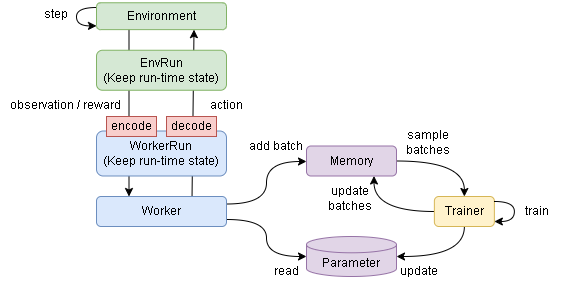

The diagram above was exported from draw.io. Its source (the exported page's mxGraphModel, read from the mxfile embedded in the PNG):
<mxGraphModel dx="548" dy="292" grid="1" gridSize="10" guides="1" tooltips="1" connect="1" arrows="1" fold="1" page="1" pageScale="1" pageWidth="827" pageHeight="1169" math="0" shadow="0">
  <root>
    <mxCell id="0" />
    <mxCell id="1" parent="0" />
    <mxCell id="Dz7MXjapaTTVEsUoQ1y9-11" style="rounded=0;orthogonalLoop=1;jettySize=auto;html=1;entryX=0.25;entryY=0;entryDx=0;entryDy=0;exitX=0.25;exitY=1;exitDx=0;exitDy=0;" parent="1" source="d1hqdmulXSLHXT-Yh-JI-24" target="Dz7MXjapaTTVEsUoQ1y9-10" edge="1">
      <mxGeometry relative="1" as="geometry">
        <mxPoint x="305" y="88.12" as="sourcePoint" />
        <mxPoint x="480" y="97.63000000000001" as="targetPoint" />
      </mxGeometry>
    </mxCell>
    <mxCell id="r9WT5VXXQhSiEH60edSq-6" style="rounded=0;orthogonalLoop=1;jettySize=auto;html=1;exitX=0.735;exitY=-0.021;exitDx=0;exitDy=0;exitPerimeter=0;entryX=0.75;entryY=1;entryDx=0;entryDy=0;" parent="1" source="Dz7MXjapaTTVEsUoQ1y9-10" target="d1hqdmulXSLHXT-Yh-JI-24" edge="1">
      <mxGeometry relative="1" as="geometry">
        <mxPoint x="431.13" y="81.89" as="sourcePoint" />
        <mxPoint x="365" y="71.89" as="targetPoint" />
      </mxGeometry>
    </mxCell>
    <mxCell id="Dz7MXjapaTTVEsUoQ1y9-25" style="edgeStyle=orthogonalEdgeStyle;curved=1;rounded=0;orthogonalLoop=1;jettySize=auto;html=1;exitX=0;exitY=0.5;exitDx=0;exitDy=0;exitPerimeter=0;endArrow=none;endFill=0;startArrow=classic;startFill=1;entryX=1;entryY=0.75;entryDx=0;entryDy=0;" parent="1" source="Dz7MXjapaTTVEsUoQ1y9-4" target="Dz7MXjapaTTVEsUoQ1y9-10" edge="1">
      <mxGeometry relative="1" as="geometry">
        <Array as="points">
          <mxPoint x="440" y="310" />
          <mxPoint x="440" y="273" />
          <mxPoint x="400" y="273" />
        </Array>
        <mxPoint x="427" y="260" as="targetPoint" />
      </mxGeometry>
    </mxCell>
    <mxCell id="Dz7MXjapaTTVEsUoQ1y9-4" value="Parameter" style="shape=cylinder3;whiteSpace=wrap;html=1;boundedLbl=1;backgroundOutline=1;size=8.142857142857167;fillColor=#e1d5e7;strokeColor=#9673a6;" parent="1" vertex="1">
      <mxGeometry x="480" y="290" width="90" height="40" as="geometry" />
    </mxCell>
    <mxCell id="Dz7MXjapaTTVEsUoQ1y9-23" style="edgeStyle=orthogonalEdgeStyle;curved=1;rounded=0;orthogonalLoop=1;jettySize=auto;html=1;exitX=0.5;exitY=1;exitDx=0;exitDy=0;entryX=1;entryY=0.5;entryDx=0;entryDy=0;entryPerimeter=0;" parent="1" source="Dz7MXjapaTTVEsUoQ1y9-6" target="Dz7MXjapaTTVEsUoQ1y9-4" edge="1">
      <mxGeometry relative="1" as="geometry" />
    </mxCell>
    <mxCell id="dimpJZe9Pb7nGt2NOAaC-2" style="edgeStyle=orthogonalEdgeStyle;rounded=0;orthogonalLoop=1;jettySize=auto;html=1;entryX=0.75;entryY=1;entryDx=0;entryDy=0;curved=1;" edge="1" parent="1" source="Dz7MXjapaTTVEsUoQ1y9-6" target="dimpJZe9Pb7nGt2NOAaC-1">
      <mxGeometry relative="1" as="geometry" />
    </mxCell>
    <mxCell id="Dz7MXjapaTTVEsUoQ1y9-6" value="Trainer" style="rounded=1;whiteSpace=wrap;html=1;fillColor=#fff2cc;strokeColor=#d6b656;" parent="1" vertex="1">
      <mxGeometry x="607.87" y="250" width="60" height="30" as="geometry" />
    </mxCell>
    <mxCell id="Dz7MXjapaTTVEsUoQ1y9-7" style="edgeStyle=orthogonalEdgeStyle;rounded=0;orthogonalLoop=1;jettySize=auto;html=1;curved=1;exitX=0;exitY=0;exitDx=0;exitDy=0;" parent="1" edge="1">
      <mxGeometry relative="1" as="geometry">
        <Array as="points">
          <mxPoint x="250" y="61.39000000000001" />
          <mxPoint x="250" y="79.39000000000001" />
        </Array>
        <mxPoint x="270.00132782874846" y="61.020746262057024" as="sourcePoint" />
        <mxPoint x="270" y="79.39000000000001" as="targetPoint" />
      </mxGeometry>
    </mxCell>
    <mxCell id="Dz7MXjapaTTVEsUoQ1y9-8" value="step" style="text;html=1;strokeColor=none;fillColor=none;align=center;verticalAlign=middle;whiteSpace=wrap;rounded=0;" parent="1" vertex="1">
      <mxGeometry x="200" y="53.13000000000002" width="60" height="30" as="geometry" />
    </mxCell>
    <mxCell id="Dz7MXjapaTTVEsUoQ1y9-17" style="edgeStyle=orthogonalEdgeStyle;curved=1;rounded=0;orthogonalLoop=1;jettySize=auto;html=1;entryX=0;entryY=0.5;entryDx=0;entryDy=0;exitX=1;exitY=0.25;exitDx=0;exitDy=0;" parent="1" source="Dz7MXjapaTTVEsUoQ1y9-10" target="dimpJZe9Pb7nGt2NOAaC-1" edge="1">
      <mxGeometry relative="1" as="geometry">
        <Array as="points">
          <mxPoint x="440" y="258" />
          <mxPoint x="440" y="215" />
          <mxPoint x="480" y="215" />
        </Array>
        <mxPoint x="450" y="194.69499999999994" as="sourcePoint" />
        <mxPoint x="452.8699999999999" y="198.7500000000001" as="targetPoint" />
      </mxGeometry>
    </mxCell>
    <mxCell id="Dz7MXjapaTTVEsUoQ1y9-12" value="observation /&amp;nbsp;reward" style="text;html=1;strokeColor=none;fillColor=none;align=center;verticalAlign=middle;whiteSpace=wrap;rounded=0;" parent="1" vertex="1">
      <mxGeometry x="174" y="143.74999999999997" width="130" height="30" as="geometry" />
    </mxCell>
    <mxCell id="Dz7MXjapaTTVEsUoQ1y9-15" value="action" style="text;html=1;strokeColor=none;fillColor=none;align=center;verticalAlign=middle;whiteSpace=wrap;rounded=0;" parent="1" vertex="1">
      <mxGeometry x="370" y="143.75" width="60" height="30" as="geometry" />
    </mxCell>
    <mxCell id="Dz7MXjapaTTVEsUoQ1y9-18" value="add batch" style="text;html=1;strokeColor=none;fillColor=none;align=center;verticalAlign=middle;whiteSpace=wrap;rounded=0;" parent="1" vertex="1">
      <mxGeometry x="420" y="184.5" width="60" height="30" as="geometry" />
    </mxCell>
    <mxCell id="Dz7MXjapaTTVEsUoQ1y9-19" style="edgeStyle=orthogonalEdgeStyle;curved=1;rounded=0;orthogonalLoop=1;jettySize=auto;html=1;exitX=1;exitY=0.5;exitDx=0;exitDy=0;entryX=0.5;entryY=0;entryDx=0;entryDy=0;" parent="1" source="dimpJZe9Pb7nGt2NOAaC-1" target="Dz7MXjapaTTVEsUoQ1y9-6" edge="1">
      <mxGeometry relative="1" as="geometry">
        <mxPoint x="590.3699999999999" y="198.7500000000001" as="sourcePoint" />
      </mxGeometry>
    </mxCell>
    <mxCell id="Dz7MXjapaTTVEsUoQ1y9-20" value="sample batches" style="text;html=1;strokeColor=none;fillColor=none;align=center;verticalAlign=middle;whiteSpace=wrap;rounded=0;" parent="1" vertex="1">
      <mxGeometry x="557" y="180.5" width="90" height="30" as="geometry" />
    </mxCell>
    <mxCell id="Dz7MXjapaTTVEsUoQ1y9-24" value="update" style="text;html=1;strokeColor=none;fillColor=none;align=center;verticalAlign=middle;whiteSpace=wrap;rounded=0;" parent="1" vertex="1">
      <mxGeometry x="550" y="310" width="85" height="30" as="geometry" />
    </mxCell>
    <mxCell id="Dz7MXjapaTTVEsUoQ1y9-26" value="read" style="text;html=1;strokeColor=none;fillColor=none;align=center;verticalAlign=middle;whiteSpace=wrap;rounded=0;" parent="1" vertex="1">
      <mxGeometry x="430" y="310" width="60" height="30" as="geometry" />
    </mxCell>
    <mxCell id="1H51r3odysx_p06SB7lt-1" style="edgeStyle=orthogonalEdgeStyle;curved=1;rounded=0;orthogonalLoop=1;jettySize=auto;html=1;" parent="1" source="Dz7MXjapaTTVEsUoQ1y9-6" target="Dz7MXjapaTTVEsUoQ1y9-6" edge="1">
      <mxGeometry relative="1" as="geometry">
        <mxPoint x="657.87" y="272.5" as="sourcePoint" />
        <mxPoint x="568.62" y="303.75" as="targetPoint" />
      </mxGeometry>
    </mxCell>
    <mxCell id="1H51r3odysx_p06SB7lt-2" value="train" style="text;html=1;strokeColor=none;fillColor=none;align=center;verticalAlign=middle;whiteSpace=wrap;rounded=0;" parent="1" vertex="1">
      <mxGeometry x="667.87" y="250" width="85" height="30" as="geometry" />
    </mxCell>
    <mxCell id="d1hqdmulXSLHXT-Yh-JI-24" value="Environment" style="rounded=1;whiteSpace=wrap;html=1;fillColor=#d5e8d4;strokeColor=#82b366;" parent="1" vertex="1">
      <mxGeometry x="270" y="56.260000000000005" width="130" height="26.87" as="geometry" />
    </mxCell>
    <mxCell id="r9WT5VXXQhSiEH60edSq-1" value="EnvRun&lt;br&gt;(Keep run-time state)" style="rounded=1;whiteSpace=wrap;html=1;fillColor=#d5e8d4;strokeColor=#82b366;" parent="1" vertex="1">
      <mxGeometry x="270" y="103.75" width="130" height="40" as="geometry" />
    </mxCell>
    <mxCell id="r9WT5VXXQhSiEH60edSq-2" value="WorkerRun&lt;br&gt;(Keep run-time state)" style="rounded=1;whiteSpace=wrap;html=1;fillColor=#dae8fc;strokeColor=#6c8ebf;" parent="1" vertex="1">
      <mxGeometry x="270" y="184.5" width="130" height="45" as="geometry" />
    </mxCell>
    <mxCell id="Dz7MXjapaTTVEsUoQ1y9-10" value="Worker" style="rounded=1;whiteSpace=wrap;html=1;fillColor=#dae8fc;strokeColor=#6c8ebf;" parent="1" vertex="1">
      <mxGeometry x="270" y="250" width="130" height="30" as="geometry" />
    </mxCell>
    <mxCell id="eSRxUEwJaX7oG8RVJNS5-2" value="decode" style="rounded=0;whiteSpace=wrap;html=1;fillColor=#f8cecc;strokeColor=#b85450;" parent="1" vertex="1">
      <mxGeometry x="340" y="170" width="50" height="20" as="geometry" />
    </mxCell>
    <mxCell id="eSRxUEwJaX7oG8RVJNS5-1" value="encode" style="rounded=0;whiteSpace=wrap;html=1;fillColor=#f8cecc;strokeColor=#b85450;" parent="1" vertex="1">
      <mxGeometry x="280" y="170" width="50" height="20" as="geometry" />
    </mxCell>
    <mxCell id="dimpJZe9Pb7nGt2NOAaC-1" value="Memory" style="rounded=1;whiteSpace=wrap;html=1;fillColor=#e1d5e7;strokeColor=#9673a6;" vertex="1" parent="1">
      <mxGeometry x="480" y="199.5" width="90" height="30" as="geometry" />
    </mxCell>
    <mxCell id="dimpJZe9Pb7nGt2NOAaC-3" value="update&lt;div&gt;batches&lt;/div&gt;" style="text;html=1;strokeColor=none;fillColor=none;align=center;verticalAlign=middle;whiteSpace=wrap;rounded=0;" vertex="1" parent="1">
      <mxGeometry x="479" y="237" width="90" height="30" as="geometry" />
    </mxCell>
  </root>
</mxGraphModel>